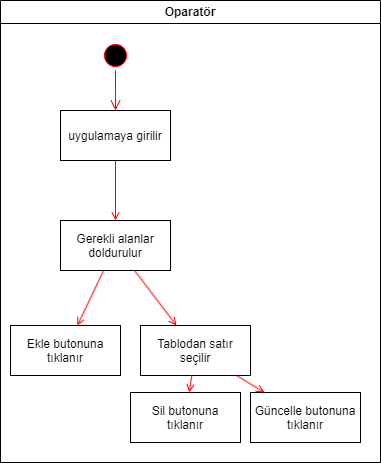

The diagram above was exported from draw.io. Its source (the exported page's mxGraphModel, read from the mxfile embedded in the PNG):
<mxGraphModel dx="1434" dy="764" grid="1" gridSize="10" guides="1" tooltips="1" connect="1" arrows="1" fold="1" page="1" pageScale="1" pageWidth="1169" pageHeight="826" background="none" math="0" shadow="0">
  <root>
    <mxCell id="0" />
    <mxCell id="1" parent="0" />
    <mxCell id="2" value="Oparatör" style="swimlane;whiteSpace=wrap;startSize=23;" parent="1" vertex="1">
      <mxGeometry x="150" y="128" width="380" height="462" as="geometry" />
    </mxCell>
    <mxCell id="5" value="" style="ellipse;shape=startState;fillColor=#000000;strokeColor=#ff0000;" parent="2" vertex="1">
      <mxGeometry x="100" y="40" width="30" height="30" as="geometry" />
    </mxCell>
    <mxCell id="6" value="" style="edgeStyle=elbowEdgeStyle;elbow=horizontal;verticalAlign=bottom;endArrow=open;endSize=8;strokeColor=#FF0000;endFill=1;rounded=0" parent="2" source="5" target="7" edge="1">
      <mxGeometry x="100" y="40" as="geometry">
        <mxPoint x="115" y="110" as="targetPoint" />
      </mxGeometry>
    </mxCell>
    <mxCell id="7" value="uygulamaya girilir" style="" parent="2" vertex="1">
      <mxGeometry x="60" y="110" width="110" height="50" as="geometry" />
    </mxCell>
    <mxCell id="8" value="Gerekli alanlar &#10;doldurulur" style="" parent="2" vertex="1">
      <mxGeometry x="60" y="220" width="110" height="50" as="geometry" />
    </mxCell>
    <mxCell id="9" value="" style="endArrow=open;strokeColor=#FF0000;endFill=1;rounded=0" parent="2" source="7" target="8" edge="1">
      <mxGeometry relative="1" as="geometry" />
    </mxCell>
    <mxCell id="10" value="Ekle butonuna&#10;tıklanır" style="" parent="2" vertex="1">
      <mxGeometry x="10" y="325" width="110" height="50" as="geometry" />
    </mxCell>
    <mxCell id="11" value="" style="endArrow=open;strokeColor=#FF0000;endFill=1;rounded=0" parent="2" source="8" target="10" edge="1">
      <mxGeometry relative="1" as="geometry" />
    </mxCell>
    <mxCell id="D7QbgRx01ewrf_79IDL--41" value="Sil butonuna&#10;tıklanır" style="" vertex="1" parent="2">
      <mxGeometry x="130" y="392" width="110" height="50" as="geometry" />
    </mxCell>
    <mxCell id="D7QbgRx01ewrf_79IDL--42" value="Güncelle butonuna&#10;tıklanır" style="" vertex="1" parent="2">
      <mxGeometry x="250" y="392" width="110" height="50" as="geometry" />
    </mxCell>
    <mxCell id="D7QbgRx01ewrf_79IDL--45" value="Tablodan satır&#10;seçilir" style="" vertex="1" parent="2">
      <mxGeometry x="140" y="325" width="110" height="50" as="geometry" />
    </mxCell>
    <mxCell id="D7QbgRx01ewrf_79IDL--46" value="" style="endArrow=open;strokeColor=#FF0000;endFill=1;rounded=0" edge="1" parent="2" source="8" target="D7QbgRx01ewrf_79IDL--45">
      <mxGeometry relative="1" as="geometry">
        <mxPoint x="113" y="280" as="sourcePoint" />
        <mxPoint x="87" y="335" as="targetPoint" />
      </mxGeometry>
    </mxCell>
    <mxCell id="D7QbgRx01ewrf_79IDL--47" value="" style="endArrow=open;strokeColor=#FF0000;endFill=1;rounded=0" edge="1" parent="2" source="D7QbgRx01ewrf_79IDL--45" target="D7QbgRx01ewrf_79IDL--41">
      <mxGeometry relative="1" as="geometry">
        <mxPoint x="123" y="290" as="sourcePoint" />
        <mxPoint x="97" y="345" as="targetPoint" />
      </mxGeometry>
    </mxCell>
    <mxCell id="D7QbgRx01ewrf_79IDL--48" value="" style="endArrow=open;strokeColor=#FF0000;endFill=1;rounded=0" edge="1" parent="2" source="D7QbgRx01ewrf_79IDL--45" target="D7QbgRx01ewrf_79IDL--42">
      <mxGeometry relative="1" as="geometry">
        <mxPoint x="201" y="385" as="sourcePoint" />
        <mxPoint x="199" y="402" as="targetPoint" />
      </mxGeometry>
    </mxCell>
  </root>
</mxGraphModel>